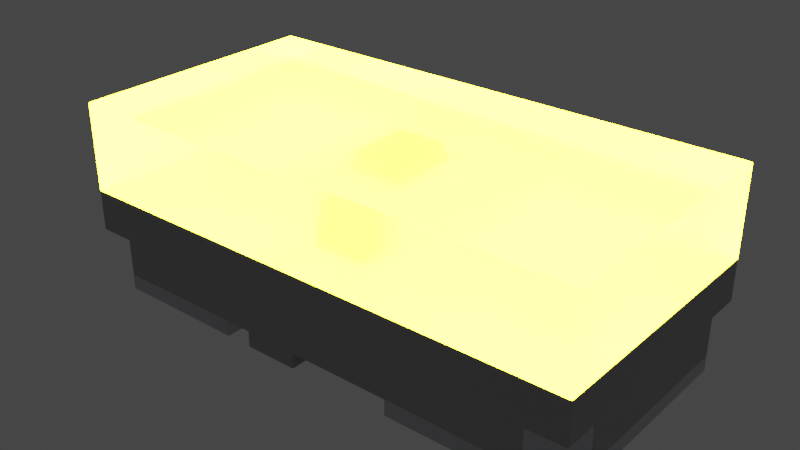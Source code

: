 # Source: LED_0402_1005Metric_Y.blend  (saved by Blender 4.1.24; exported with 4.5.12 LTS)
import bpy
from mathutils import Matrix  # noqa: F401  (used for matrix-valued properties, if any)

bpy.ops.wm.read_factory_settings(use_empty=True)
scene = bpy.context.scene
scene.name = 'Scene'

# ---- collections
col_led_0402_1005metric_y = bpy.data.collections.new('LED_0402_1005Metric_Y'); scene.collection.children.link(col_led_0402_1005metric_y)

# ---- materials (node trees are filled in below, after node groups)
mat_plastic_case_white = bpy.data.materials.new('plastic_case_white')
mat_plastic_case_white.preview_render_type = 'CUBE'
mat_metal_pins = bpy.data.materials.new('metal_pins')
mat_metal_pins.preview_render_type = 'CUBE'
mat_translucent_yellow = bpy.data.materials.new('translucent_yellow')
mat_translucent_yellow.alpha_threshold = 0.4
mat_translucent_yellow.use_raytrace_refraction = True
mat_translucent_yellow.use_screen_refraction = True
mat_translucent_yellow.thickness_mode = 'SLAB'
mat_light_yellow = bpy.data.materials.new('light_yellow')

# ---- node groups
ng_auto_smooth_001 = bpy.data.node_groups.new('Auto Smooth.001', 'GeometryNodeTree')
_s = ng_auto_smooth_001.interface.new_socket(name='Geometry', in_out='OUTPUT', socket_type='NodeSocketGeometry')
_s = ng_auto_smooth_001.interface.new_socket(name='Geometry', in_out='INPUT', socket_type='NodeSocketGeometry')
_s = ng_auto_smooth_001.interface.new_socket(name='Angle', in_out='INPUT', socket_type='NodeSocketFloat')
_s.subtype = 'ANGLE'
_s.min_value = 0.0
_s.max_value = 3.142
ng_auto_smooth_001.is_modifier = True
_N = ng_auto_smooth_001.nodes; _L = ng_auto_smooth_001.links
n0 = _N.new('NodeGroupOutput'); n0.name = 'Group Output'; n0.location = (480, -100)
n1 = _N.new('NodeGroupInput'); n1.name = 'Group Input'; n1.location = (-420, -300)
n2 = _N.new('NodeGroupInput'); n2.name = 'Group Input.001'; n2.location = (-60, -100)
n3 = _N.new('GeometryNodeSetShadeSmooth'); n3.name = 'Set Shade Smooth'; n3.location = (120, -100)
n3.domain = 'EDGE'
n4 = _N.new('GeometryNodeSetShadeSmooth'); n4.name = 'Set Shade Smooth.001'; n4.location = (300, -100)
n5 = _N.new('GeometryNodeInputMeshEdgeAngle'); n5.name = 'Edge Angle'; n5.location = (-420, -220)
n6 = _N.new('GeometryNodeInputEdgeSmooth'); n6.name = 'Is Edge Smooth'; n6.location = (-60, -160)
n7 = _N.new('GeometryNodeInputShadeSmooth'); n7.name = 'Is Face Smooth'; n7.location = (-240, -340)
n8 = _N.new('FunctionNodeBooleanMath'); n8.name = 'Boolean Math'; n8.location = (-60, -220)
n9 = _N.new('FunctionNodeCompare'); n9.name = 'Compare'; n9.location = (-240, -180)
n9.operation = 'LESS_EQUAL'
_L.new(n5.outputs[0], n9.inputs[0])
_L.new(n4.outputs[0], n0.inputs[0])
_L.new(n1.outputs[1], n9.inputs[1])
_L.new(n9.outputs[0], n8.inputs[0])
_L.new(n7.outputs[0], n8.inputs[1])
_L.new(n2.outputs[0], n3.inputs[0])
_L.new(n6.outputs[0], n3.inputs[1])
_L.new(n3.outputs[0], n4.inputs[0])
_L.new(n8.outputs[0], n3.inputs[2])
n0.is_active_output = True

# ---- material node trees
mat_plastic_case_white.use_nodes = True; mat_plastic_case_white.node_tree.nodes.clear()
_N = mat_plastic_case_white.node_tree.nodes; _L = mat_plastic_case_white.node_tree.links
n0 = _N.new('ShaderNodeOutputMaterial'); n0.name = 'Material Output'; n0.location = (300, 300)
n1 = _N.new('ShaderNodeBsdfPrincipled'); n1.name = 'Principled BSDF'; n1.location = (-34, 272)
n1.distribution = 'GGX'
n1.subsurface_method = 'BURLEY'
n1.inputs[1].default_value = 0.02
n1.inputs[2].default_value = 0.4636
n1.inputs[3].default_value = 1.4
n1.inputs[10].default_value = 0.3682
n1.inputs[13].default_value = 0.6591
n1.inputs[20].default_value = 0.6709
n1.inputs[24].default_value = 0.1191
n1.inputs[27].default_value = (0.0, 0.0, 0.0, 1.0)
n1.inputs[28].default_value = 1.0
n2 = _N.new('ShaderNodeMapping'); n2.name = 'Mapping'; n2.location = (-1010, 265)
n2.inputs[3].default_value = (3.0, 1.0, 1.0)
n3 = _N.new('ShaderNodeTexCoord'); n3.name = 'Texture Coordinate'; n3.location = (-1250, 180)
n4 = _N.new('ShaderNodeBump'); n4.name = 'Bump'; n4.location = (-376, -99)
n4.inputs[0].default_value = 0.05
n4.inputs[1].default_value = 1.0
n4.inputs[2].default_value = 1.0
n5 = _N.new('ShaderNodeTexNoise'); n5.name = 'Noise Texture'; n5.location = (-662, 176)
n5.inputs[2].default_value = 88.0
n5.inputs[3].default_value = 10.8
n5.inputs[4].default_value = 0.9167
n5.inputs[8].default_value = 1.6
n6 = _N.new('ShaderNodeValToRGB'); n6.name = 'ColorRamp'; n6.location = (-354, 186)
while len(n6.color_ramp.elements) > 1: n6.color_ramp.elements.remove(n6.color_ramp.elements[-1])
n6.color_ramp.elements[0].position = 0.0; n6.color_ramp.elements[0].color = (0.2596, 0.2596, 0.2596, 1.0)
_e = n6.color_ramp.elements.new(1.0); _e.color = (0.6303, 0.6303, 0.6303, 1.0)
n7 = _N.new('ShaderNodeMix'); n7.name = 'Mix'; n7.location = (-204, 152)
n7.data_type = 'RGBA'
n7.inputs[0].default_value = 0.3682
n7.inputs[7].default_value = (0.2525, 0.2525, 0.2525, 1.0)
_L.new(n5.outputs[0], n6.inputs[0])
_L.new(n1.outputs[0], n0.inputs[0])
_L.new(n3.outputs[2], n2.inputs[0])
_L.new(n2.outputs[0], n5.inputs[0])
_L.new(n5.outputs[0], n4.inputs[3])
_L.new(n4.outputs[0], n1.inputs[5])
_L.new(n6.outputs[0], n7.inputs[6])
_L.new(n7.outputs[2], n1.inputs[0])
n0.is_active_output = True
mat_metal_pins.use_nodes = True; mat_metal_pins.node_tree.nodes.clear()
_N = mat_metal_pins.node_tree.nodes; _L = mat_metal_pins.node_tree.links
n0 = _N.new('ShaderNodeMapping'); n0.name = 'Mapping'; n0.location = (-1447, -91)
n0.inputs[3].default_value = (4.8, 1.2, 1.1)
n1 = _N.new('ShaderNodeBsdfPrincipled'); n1.name = 'Principled BSDF'; n1.location = (-560, 254)
n1.distribution = 'GGX'
n1.subsurface_method = 'BURLEY'
n1.inputs[1].default_value = 0.7818
n1.inputs[2].default_value = 0.2886
n1.inputs[3].default_value = 1.45
n1.inputs[13].default_value = 0.0
n1.inputs[27].default_value = (0.0, 0.0, 0.0, 1.0)
n1.inputs[28].default_value = 1.0
n2 = _N.new('ShaderNodeOutputMaterial'); n2.name = 'Material Output.002'; n2.location = (-205, 253)
n2.width = 213
n3 = _N.new('ShaderNodeTexNoise'); n3.name = 'Noise Texture.002'; n3.location = (-1228, -73)
n3.inputs[2].default_value = 0.1
n3.inputs[3].default_value = 7.0
n3.inputs[4].default_value = 0.6
n3.inputs[8].default_value = 0.4
n4 = _N.new('ShaderNodeTexCoord'); n4.name = 'Texture Coordinate'; n4.location = (-1636, -116)
n5 = _N.new('ShaderNodeMix'); n5.name = 'Mix.001'; n5.location = (-921, 45)
n5.data_type = 'RGBA'
n5.inputs[6].default_value = (0.9398, 0.9547, 1.0, 1.0)
n5.inputs[7].default_value = (0.13, 0.1259, 0.1359, 1.0)
n6 = _N.new('ShaderNodeBump'); n6.name = 'Bump.001'; n6.location = (-1001, -227)
n6.inputs[0].default_value = 0.05
n6.inputs[1].default_value = 0.01
n6.inputs[2].default_value = 1.0
_L.new(n1.outputs[0], n2.inputs[0])
_L.new(n3.outputs[0], n6.inputs[3])
_L.new(n0.outputs[0], n3.inputs[0])
_L.new(n3.outputs[0], n5.inputs[0])
_L.new(n4.outputs[3], n0.inputs[0])
_L.new(n5.outputs[2], n1.inputs[0])
_L.new(n6.outputs[0], n1.inputs[5])
n2.is_active_output = True
mat_translucent_yellow.use_nodes = True; mat_translucent_yellow.node_tree.nodes.clear()
_N = mat_translucent_yellow.node_tree.nodes; _L = mat_translucent_yellow.node_tree.links
n0 = _N.new('ShaderNodeTexNoise'); n0.name = 'Noise Texture'; n0.location = (-674, 167)
n0.inputs[2].default_value = -2.2
n0.inputs[3].default_value = 2.6
n0.inputs[4].default_value = 0.6333
n0.inputs[8].default_value = -0.4
n1 = _N.new('ShaderNodeOutputMaterial'); n1.name = 'Material Output'; n1.location = (463, 225)
n2 = _N.new('ShaderNodeBsdfPrincipled'); n2.name = 'Principled BSDF'; n2.location = (-12, 309)
n2.distribution = 'GGX'
n2.subsurface_method = 'BURLEY'
n2.inputs[0].default_value = (0.6086, 0.6086, 0.6086, 1.0)
n2.inputs[3].default_value = 1.46
n2.inputs[8].default_value = 1.0
n2.inputs[10].default_value = 0.2
n2.inputs[18].default_value = 1.0
n2.inputs[27].default_value = (0.194, 0.1747, 0.003379, 1.0)
n2.inputs[28].default_value = 70.0
n3 = _N.new('ShaderNodeValToRGB'); n3.name = 'ColorRamp'; n3.location = (-408, 81)
while len(n3.color_ramp.elements) > 1: n3.color_ramp.elements.remove(n3.color_ramp.elements[-1])
n3.color_ramp.elements[0].position = 0.2864; n3.color_ramp.elements[0].color = (0.08499, 0.08499, 0.08499, 1.0)
_e = n3.color_ramp.elements.new(0.8432); _e.color = (0.6208, 0.6208, 0.6208, 1.0)
n4 = _N.new('ShaderNodeValue'); n4.name = 'Value'; n4.location = (463, 65)
n4.outputs[0].default_value = 0.0
_L.new(n0.outputs[1], n3.inputs[0])
_L.new(n3.outputs[0], n2.inputs[2])
_L.new(n2.outputs[0], n1.inputs[0])
_L.new(n4.outputs[0], n1.inputs[3])
n1.is_active_output = True
mat_light_yellow.use_nodes = True; mat_light_yellow.node_tree.nodes.clear()
_N = mat_light_yellow.node_tree.nodes; _L = mat_light_yellow.node_tree.links
n0 = _N.new('ShaderNodeLayerWeight'); n0.name = 'Layer Weight'; n0.location = (-18066, 17)
n1 = _N.new('ShaderNodeParticleInfo'); n1.name = 'Particle Info'; n1.location = (-47217, 207)
n2 = _N.new('ShaderNodeRGB'); n2.name = 'RGB'; n2.location = (-92, 261)
n2.outputs[0].default_value = (0.253, 0.2072, 0.0, 1.0)
n3 = _N.new('ShaderNodeBsdfPrincipled'); n3.name = 'Principled BSDF'; n3.location = (224, 517)
n3.distribution = 'GGX'
n3.subsurface_method = 'BURLEY'
n3.inputs[3].default_value = 1.45
n3.inputs[28].default_value = 70.0
n4 = _N.new('ShaderNodeOutputMaterial'); n4.name = 'Material Output'; n4.location = (717, 341)
_L.new(n2.outputs[0], n3.inputs[0])
_L.new(n2.outputs[0], n3.inputs[27])
_L.new(n3.outputs[0], n4.inputs[0])
n4.is_active_output = True

# ---- world
world_world = bpy.data.worlds.new('World'); scene.world = world_world
world_world.use_nodes = True; world_world.node_tree.nodes.clear()
_N = world_world.node_tree.nodes; _L = world_world.node_tree.links
n0 = _N.new('ShaderNodeOutputWorld'); n0.name = 'World Output'; n0.location = (300, 300)
n1 = _N.new('ShaderNodeBackground'); n1.name = 'Background'; n1.location = (10, 300)
n1.inputs[0].default_value = (0.05088, 0.05088, 0.05088, 1.0)
_L.new(n1.outputs[0], n0.inputs[0])
n0.is_active_output = True
world_world.color = (0.05088, 0.05088, 0.05088)
world_world.use_sun_shadow = False
world_world.sun_shadow_jitter_overblur = 0.0

# ---- meshes
me_led_0402_1005metric_b = bpy.data.meshes.new('LED_0402_1005Metric_B')
me_led_0402_1005metric_b.from_pydata([(0.05397, 0.06568, 0.18), (0.05397, -0.06568, 0.18), (-0.04609, -0.05781, 0.27), (0.04609, 0.05781, 0.27), (-0.04609, 0.05781, 0.27), (0.04609, -0.05781, 0.27), (-0.05397, 0.06568, 0.18), (-0.05397, -0.06568, 0.18), (0.5, -0.25, 0.35), (-0.5, 0.25, 0.18), (0.5, 0.25, 0.35), (-0.5, 0.25, 0.35), (-0.5, -0.25, 0.35), (0.5, 0.25, 0.18), (-0.02063, 0.15, 0.03), (-0.02063, 0.25, 0.03), (0.1044, -0.15, 0.03), (-0.02063, -0.15, 0.03), (0.1044, 0.15, 0.03), (-0.02063, 0.15, 0.0), (-0.125, 0.25, 0.0), (-0.02063, 0.25, 0.0), (-0.125, -0.25, 0.03), (-0.125, 0.25, 0.03), (-0.125, -0.25, 0.0), (-0.02063, -0.25, 0.03), (-0.02063, -0.25, 0.0), (0.1044, -0.15, 0.0), (-0.02063, -0.15, 0.0), (0.1044, 0.15, 0.0), (0.5, 0.25, 0.1), (0.5, -0.25, 0.1), (0.43, -0.25, 0.1), (0.5, -0.18, 0.1), (0.4469, -0.2208, 0.1), (0.4708, -0.1969, 0.1), (0.43, 0.25, 0.03), (0.43, -0.25, 0.03), (0.43, 0.25, 0.1), (0.4469, 0.2208, 0.1), (0.4708, 0.1969, 0.1), (0.5, 0.18, 0.1), (0.5, 0.18, 0.03), (-0.5, 0.25, 0.1), (-0.43, 0.25, 0.03), (-0.43, -0.25, 0.1), (-0.5, -0.25, 0.1), (-0.5, -0.25, 0.18), (0.5, -0.25, 0.18), (-0.43, -0.25, 0.03), (-0.5, -0.18, 0.03), (-0.5, 0.18, 0.03), (-0.5, -0.18, 0.1), (-0.5, 0.18, 0.1), (-0.43, 0.25, 0.1), (-0.4708, 0.1969, 0.1), (-0.4469, 0.2208, 0.1), (-0.4469, -0.2208, 0.1), (-0.4708, -0.1969, 0.1), (0.175, -0.25, 0.03), (0.5, -0.18, 0.03), (0.4469, -0.2208, 0.0), (0.5, -0.18, 0.0), (0.43, -0.25, 0.0), (0.4708, -0.1969, 0.0), (0.43, 0.25, 0.0), (0.4469, 0.2208, 0.0), (0.4708, 0.1969, 0.0), (0.5, 0.18, 0.0), (0.175, 0.25, 0.0), (0.175, 0.25, 0.03), (0.175, -0.25, 0.0), (-0.175, -0.25, 0.0), (-0.5, -0.18, 0.0), (-0.4708, -0.1969, 0.0), (-0.4469, -0.2208, 0.0), (-0.175, -0.25, 0.03), (-0.175, 0.25, 0.03), (-0.5, 0.18, 0.0), (-0.4469, 0.2208, 0.0), (-0.4708, 0.1969, 0.0), (-0.43, -0.25, 0.0), (-0.43, 0.25, 0.0), (-0.175, 0.25, 0.0)], [], [(13, 9, 47, 48), (2, 5, 3, 4), (66, 67, 68, 62, 64, 61, 63, 71, 69, 65), (4, 6, 7, 2), (8, 12, 47, 48), (23, 20, 24, 22), (58, 74, 75, 57), (57, 75, 81, 49, 45), (12, 8, 10, 11), (0, 1, 7, 6), (10, 8, 48, 13), (74, 58, 52, 50, 73), (6, 4, 3, 0), (65, 69, 70, 36), (28, 26, 24, 20, 21, 19, 29, 27), (29, 19, 14, 18), (14, 19, 21, 15), (13, 9, 11, 10), (47, 12, 11, 9), (16, 17, 28, 27), (40, 41, 42, 68, 67), (25, 26, 28, 17), (13, 48, 31, 33, 60, 42, 41, 30), (34, 35, 33, 31, 32), (5, 1, 0, 3), (16, 27, 29, 18), (51, 78, 73, 50), (35, 64, 62, 60, 33), (34, 61, 64, 35), (38, 30, 41, 40, 39), (36, 38, 39, 66, 65), (42, 60, 62, 68), (47, 9, 43, 53, 51, 50, 52, 46), (21, 20, 23, 15), (80, 78, 51, 53, 55), (61, 34, 32, 37, 63), (52, 58, 57, 45, 46), (37, 59, 71, 63), (56, 55, 53, 43, 54), (40, 67, 66, 39), (76, 72, 83, 77), (70, 69, 71, 59), (79, 56, 54, 44, 82), (76, 49, 81, 72), (1, 5, 2, 7), (56, 79, 80, 55), (82, 44, 77, 83), (73, 78, 80, 79, 82, 83, 72, 81, 75, 74), (25, 59, 37, 32, 31, 48, 47, 46, 45, 49, 76, 22, 24, 26), (23, 22, 76, 77), (13, 30, 38, 36, 70, 15, 23, 77, 44, 54, 43, 9), (70, 59, 25, 17, 16, 18, 14, 15)])
me_led_0402_1005metric_b.polygons.foreach_set('use_smooth', [1, 1, 1, 1, 1, 1, 1, 1, 1, 1, 1, 1, 1, 1, 1, 1, 1, 1, 1, 1, 1, 1, 1, 1, 1, 1, 1, 1, 1, 1, 1, 1, 1, 1, 1, 1, 1, 1, 1, 1, 1, 1, 1, 1, 1, 1, 1, 1, 1, 1, 0, 1])
me_led_0402_1005metric_b.polygons.foreach_set('material_index', [2, 3, 1, 3, 2, 0, 1, 1, 2, 0, 2, 1, 3, 1, 0, 0, 0, 2, 2, 0, 1, 0, 0, 0, 3, 0, 1, 1, 1, 0, 1, 1, 0, 0, 1, 1, 1, 1, 0, 1, 1, 1, 1, 1, 3, 1, 1, 1, 0, 0, 0, 0])
_k = set([(0, 3), (1, 5), (2, 7), (4, 6), (8, 10), (8, 12), (8, 48), (9, 11), (9, 13), (9, 43), (9, 47), (10, 11), (10, 13), (11, 12), (12, 47), (13, 30), (13, 48), (14, 15), (14, 18), (14, 19), (15, 21), (15, 23), (15, 70), (16, 17), (16, 18), (16, 27), (17, 25), (17, 28), (18, 29), (19, 21), (19, 29), (20, 21), (20, 23), (20, 24), (22, 23), (22, 24), (22, 76), (23, 77), (24, 26), (25, 26), (25, 59), (26, 28), (27, 28), (27, 29), (30, 38), (30, 41), (31, 32), (31, 33), (31, 48), (32, 34), (32, 37), (33, 35), (33, 60), (34, 35), (36, 38), (36, 65), (36, 70), (37, 59), (37, 63), (38, 39), (39, 40), (40, 41), (41, 42), (42, 60), (42, 68), (43, 53), (43, 54), (44, 54), (44, 77), (44, 82), (45, 46), (45, 49), (45, 57), (46, 47), (46, 52), (47, 48), (49, 76), (49, 81), (50, 51), (50, 52), (50, 73), (51, 53), (51, 78), (52, 58), (53, 55), (54, 56), (55, 56), (57, 58), (59, 70), (59, 71), (60, 62), (61, 63), (61, 64), (62, 64), (62, 68), (63, 71), (65, 66), (65, 69), (66, 67), (67, 68), (69, 70), (69, 71), (72, 76), (72, 81), (72, 83), (73, 74), (73, 78), (74, 75), (75, 81), (76, 77), (77, 83), (78, 80), (79, 80), (79, 82), (82, 83)])
me_led_0402_1005metric_b.attributes.new('sharp_edge', 'BOOLEAN', 'EDGE').data.foreach_set('value', [ (min(e.vertices), max(e.vertices)) in _k for e in me_led_0402_1005metric_b.edges])
_uv = me_led_0402_1005metric_b.uv_layers.new(name='UVMap')
_uv.uv.foreach_set('vector', [1.002, 0.7478, 0.001666, 0.7478, 0.001666, 0.2478, 1.002, 0.2478, 0.4556, 0.44, 0.5478, 0.44, 0.5478, 0.5556, 0.4556, 0.5556, 0.9486, 0.7186, 0.9725, 0.6947, 1.002, 0.6778, 1.002, 0.3178, 0.9725, 0.3009, 0.9486, 0.277, 0.9317, 0.2478, 0.6767, 0.2478, 0.6767, 0.7478, 0.9317, 0.7478, 0.5556, 0.6124, 0.5635, 0.5224, 0.4321, 0.5224, 0.44, 0.6124, 1.002, 0.6924, 0.001666, 0.6924, 0.001666, 0.5224, 1.002, 0.5224, 0.7478, 0.3724, 0.7478, 0.3424, 0.2478, 0.3424, 0.2478, 0.3724, 0.03088, 0.4424, 0.03088, 0.3424, 0.05475, 0.3424, 0.05475, 0.4424, 0.277, 0.4424, 0.277, 0.3424, 0.2478, 0.3424, 0.2478, 0.3724, 0.2478, 0.4424, 0.001666, 0.2478, 1.002, 0.2478, 1.002, 0.7478, 0.001666, 0.7478, 0.5556, 0.5635, 0.5556, 0.4321, 0.4477, 0.4321, 0.4477, 0.5635, 0.7478, 0.6924, 0.2478, 0.6924, 0.2478, 0.5224, 0.7478, 0.5224, 0.03088, 0.3424, 0.03088, 0.4424, 0.001666, 0.4424, 0.001666, 0.3724, 0.001666, 0.3424, 0.4477, 0.5224, 0.4556, 0.6124, 0.5478, 0.6124, 0.5556, 0.5224, 0.9317, 0.3424, 0.6767, 0.3424, 0.6767, 0.3724, 0.9317, 0.3724, 0.481, 0.3478, 0.481, 0.2478, 0.3767, 0.2478, 0.3767, 0.7478, 0.481, 0.7478, 0.481, 0.6478, 0.606, 0.6478, 0.606, 0.3478, 0.606, 0.3424, 0.481, 0.3424, 0.481, 0.3724, 0.606, 0.3724, 0.6478, 0.3724, 0.6478, 0.3424, 0.7478, 0.3424, 0.7478, 0.3724, 1.002, 0.5224, 0.001666, 0.5224, 0.001666, 0.6924, 1.002, 0.6924, 0.2478, 0.5224, 0.2478, 0.6924, 0.7478, 0.6924, 0.7478, 0.5224, 0.606, 0.3724, 0.481, 0.3724, 0.481, 0.3424, 0.606, 0.3424, 0.9725, 0.4424, 1.002, 0.4424, 1.002, 0.3724, 1.002, 0.3424, 0.9725, 0.3424, 0.2478, 0.3724, 0.2478, 0.3424, 0.3478, 0.3424, 0.3478, 0.3724, 0.7478, 0.5224, 0.2478, 0.5224, 0.2478, 0.4424, 0.3178, 0.4424, 0.3178, 0.3724, 0.6778, 0.3724, 0.6778, 0.4424, 0.7478, 0.4424, 0.9486, 0.277, 0.9725, 0.3009, 1.002, 0.3178, 1.002, 0.2478, 0.9317, 0.2478, 0.44, 0.6124, 0.4321, 0.5224, 0.5635, 0.5224, 0.5556, 0.6124, 0.3478, 0.3724, 0.3478, 0.3424, 0.6478, 0.3424, 0.6478, 0.3724, 0.6778, 0.3724, 0.6778, 0.3424, 0.3178, 0.3424, 0.3178, 0.3724, 0.9725, 0.4424, 0.9725, 0.3424, 1.002, 0.3424, 1.002, 0.3724, 1.002, 0.4424, 0.9486, 0.4424, 0.9486, 0.3424, 0.9725, 0.3424, 0.9725, 0.4424, 0.9317, 0.7478, 1.002, 0.7478, 1.002, 0.6778, 0.9725, 0.6947, 0.9486, 0.7186, 0.7478, 0.3724, 0.7478, 0.4424, 0.7186, 0.4424, 0.7186, 0.3424, 0.7478, 0.3424, 0.6778, 0.3724, 0.3178, 0.3724, 0.3178, 0.3424, 0.6778, 0.3424, 0.2478, 0.5224, 0.7478, 0.5224, 0.7478, 0.4424, 0.6778, 0.4424, 0.6778, 0.3724, 0.3178, 0.3724, 0.3178, 0.4424, 0.2478, 0.4424, 0.481, 0.3424, 0.3767, 0.3424, 0.3767, 0.3724, 0.481, 0.3724, 0.03088, 0.3424, 0.001666, 0.3424, 0.001666, 0.3724, 0.001666, 0.4424, 0.03088, 0.4424, 0.277, 0.3424, 0.277, 0.4424, 0.2478, 0.4424, 0.2478, 0.3724, 0.2478, 0.3424, 0.001666, 0.3178, 0.03088, 0.3009, 0.05475, 0.277, 0.07167, 0.2478, 0.001666, 0.2478, 0.9317, 0.3724, 0.6767, 0.3724, 0.6767, 0.3424, 0.9317, 0.3424, 0.05475, 0.7186, 0.03088, 0.6947, 0.001666, 0.6778, 0.001666, 0.7478, 0.07167, 0.7478, 0.9725, 0.4424, 0.9725, 0.3424, 0.9486, 0.3424, 0.9486, 0.4424, 0.2478, 0.3724, 0.2478, 0.3424, 0.7478, 0.3424, 0.7478, 0.3724, 0.7478, 0.3724, 0.7478, 0.3424, 0.2478, 0.3424, 0.2478, 0.3724, 0.7186, 0.3424, 0.7186, 0.4424, 0.7478, 0.4424, 0.7478, 0.3724, 0.7478, 0.3424, 0.3267, 0.3724, 0.07167, 0.3724, 0.07167, 0.3424, 0.3267, 0.3424, 0.5556, 0.5224, 0.5478, 0.6124, 0.4556, 0.6124, 0.4477, 0.5224, 0.05475, 0.4424, 0.05475, 0.3424, 0.03088, 0.3424, 0.03088, 0.4424, 0.07167, 0.3424, 0.07167, 0.3724, 0.3267, 0.3724, 0.3267, 0.3424, 0.001666, 0.3178, 0.001666, 0.6778, 0.03088, 0.6947, 0.05475, 0.7186, 0.07167, 0.7478, 0.3267, 0.7478, 0.3267, 0.2478, 0.07167, 0.2478, 0.05475, 0.277, 0.03088, 0.3009, 0.481, 0.3724, 0.6767, 0.3724, 0.9317, 0.3724, 0.9317, 0.4424, 1.002, 0.4424, 1.002, 0.5224, 0.001666, 0.5224, 0.001666, 0.4424, 0.07167, 0.4424, 0.07167, 0.3724, 0.3267, 0.3724, 0.3767, 0.3724, 0.3767, 0.3424, 0.481, 0.3424, 0.3767, 0.7478, 0.3767, 0.2478, 0.3267, 0.2478, 0.3267, 0.7478, 1.002, 0.5224, 1.002, 0.4424, 0.9317, 0.4424, 0.9317, 0.3724, 0.6767, 0.3724, 0.481, 0.3724, 0.3767, 0.3724, 0.3267, 0.3724, 0.07167, 0.3724, 0.07167, 0.4424, 0.001666, 0.4424, 0.001666, 0.5224, 0.6767, 0.7478, 0.6767, 0.2478, 0.481, 0.2478, 0.481, 0.3478, 0.606, 0.3478, 0.606, 0.6478, 0.481, 0.6478, 0.481, 0.7478])
me_led_0402_1005metric_b.materials.append(mat_plastic_case_white)
me_led_0402_1005metric_b.materials.append(mat_metal_pins)
me_led_0402_1005metric_b.materials.append(mat_translucent_yellow)
me_led_0402_1005metric_b.materials.append(mat_light_yellow)
me_led_0402_1005metric_b.update()
me_led_0402_1005metric_b.normals_split_custom_set([tuple(v) for v in zip(*[iter([0.0, 0.0, 1.0, 0.0, 0.0, 1.0, 0.0, 0.0, 1.0, 0.0, 0.0, 1.0, -0.5531, -0.5531, 0.6229, 0.5531, -0.5531, 0.6229, 0.5531, 0.5531, 0.6229, -0.5531, 0.5531, 0.6229, 0.0, 0.0, -1.0, 0.0, 0.0, -1.0, 0.0, 0.0, -1.0, 0.0, 0.0, -1.0, 0.0, 0.0, -1.0, 0.0, 0.0, -1.0, 0.0, 0.0, -1.0, 0.0, 0.0, -1.0, 0.0, 0.0, -1.0, 0.0, 0.0, -1.0, -0.5531, 0.5531, 0.6229, -0.5989, 0.5989, -0.5316, -0.5989, -0.5989, -0.5316, -0.5531, -0.5531, 0.6229, 0.0, -1.0, 0.0, 0.0, -1.0, 0.0, 0.0, -1.0, 0.0, 0.0, -1.0, 0.0, -1.0, 0.0, 0.0, -1.0, 0.0, 0.0, -1.0, 0.0, 0.0, -1.0, 0.0, 0.0, -0.6093, -0.7929, 0.0, -0.6093, -0.7929, 0.0, -0.7929, -0.6093, 0.0, -0.7929, -0.6093, 0.0, -0.7929, -0.6093, 0.0, -0.7929, -0.6093, 0.0, -0.8653, -0.5012, 0.0, -0.8653, -0.5012, 0.0, -0.8653, -0.5012, 0.0, 0.0, 0.0, 1.0, 0.0, 0.0, 1.0, 0.0, 0.0, 1.0, 0.0, 0.0, 1.0, 0.5989, 0.5989, -0.5316, 0.5989, -0.5989, -0.5316, -0.5989, -0.5989, -0.5316, -0.5989, 0.5989, -0.5316, 1.0, 0.0, 0.0, 1.0, 0.0, 0.0, 1.0, 0.0, 0.0, 1.0, 0.0, 0.0, -0.6093, -0.7929, 0.0, -0.6093, -0.7929, 0.0, -0.5012, -0.8653, 0.0, -0.5012, -0.8653, 0.0, -0.5012, -0.8653, 0.0, -0.5989, 0.5989, -0.5316, -0.5531, 0.5531, 0.6229, 0.5531, 0.5531, 0.6229, 0.5989, 0.5989, -0.5316, 0.0, 1.0, 0.0, 0.0, 1.0, 0.0, 0.0, 1.0, 0.0, 0.0, 1.0, 0.0, 0.0, 0.0, -1.0, 0.0, 0.0, -1.0, 0.0, 0.0, -1.0, 0.0, 0.0, -1.0, 0.0, 0.0, -1.0, 0.0, 0.0, -1.0, 0.0, 0.0, -1.0, 0.0, 0.0, -1.0, 0.0, 1.0, 0.0, 0.0, 1.0, 0.0, 0.0, 1.0, 0.0, 0.0, 1.0, 0.0, 1.0, 0.0, 0.0, 1.0, 0.0, 0.0, 1.0, 0.0, 0.0, 1.0, 0.0, 0.0, 0.0, 1.0, 0.0, 0.0, 1.0, 0.0, 0.0, 1.0, 0.0, 0.0, 1.0, 0.0, -1.0, 0.0, 0.0, -1.0, 0.0, 0.0, -1.0, 0.0, 0.0, -1.0, 0.0, 0.0, 0.0, -1.0, 0.0, 0.0, -1.0, 0.0, 0.0, -1.0, 0.0, 0.0, -1.0, 0.0, 0.6093, 0.7929, 0.0, 0.5012, 0.8653, 0.0, 0.5012, 0.8653, 0.0, 0.5012, 0.8653, 0.0, 0.6093, 0.7929, 0.0, 1.0, 0.0, 0.0, 1.0, 0.0, 0.0, 1.0, 0.0, 0.0, 1.0, 0.0, 0.0, 1.0, 0.0, 0.0, 1.0, 0.0, 0.0, 1.0, 0.0, 0.0, 1.0, 0.0, 0.0, 1.0, 0.0, 0.0, 1.0, 0.0, 0.0, 1.0, 0.0, 0.0, 1.0, 0.0, 0.0, -1.538e-07, 0.0, -1.0, -1.538e-07, 0.0, -1.0, -1.538e-07, 0.0, -1.0, -1.538e-07, 0.0, -1.0, -1.538e-07, 0.0, -1.0, 0.5531, -0.5531, 0.6229, 0.5989, -0.5989, -0.5316, 0.5989, 0.5989, -0.5316, 0.5531, 0.5531, 0.6229, 1.0, 0.0, 0.0, 1.0, 0.0, 0.0, 1.0, 0.0, 0.0, 1.0, 0.0, 0.0, -1.0, 0.0, 0.0, -1.0, 0.0, 0.0, -1.0, 0.0, 0.0, -1.0, 0.0, 0.0, 0.6093, -0.7929, 0.0, 0.6093, -0.7929, 0.0, 0.5012, -0.8653, 0.0, 0.5012, -0.8653, 0.0, 0.5012, -0.8653, 0.0, 0.7929, -0.6093, 0.0, 0.7929, -0.6093, 0.0, 0.6093, -0.7929, 0.0, 0.6093, -0.7929, 0.0, -7.692e-08, 0.0, -1.0, -7.692e-08, 0.0, -1.0, -7.692e-08, 0.0, -1.0, -7.692e-08, 0.0, -1.0, -7.692e-08, 0.0, -1.0, 0.8653, 0.5012, 0.0, 0.8653, 0.5012, 0.0, 0.7929, 0.6093, 0.0, 0.7929, 0.6093, 0.0, 0.8653, 0.5012, 0.0, 1.0, 0.0, 0.0, 1.0, 0.0, 0.0, 1.0, 0.0, 0.0, 1.0, 0.0, 0.0, -1.0, 0.0, 0.0, -1.0, 0.0, 0.0, -1.0, 0.0, 0.0, -1.0, 0.0, 0.0, -1.0, 0.0, 0.0, -1.0, 0.0, 0.0, -1.0, 0.0, 0.0, -1.0, 0.0, 0.0, 0.0, 1.0, 0.0, 0.0, 1.0, 0.0, 0.0, 1.0, 0.0, 0.0, 1.0, 0.0, -0.6093, 0.7929, 0.0, -0.5012, 0.8653, 0.0, -0.5012, 0.8653, 0.0, -0.5012, 0.8653, 0.0, -0.6093, 0.7929, 0.0, 0.7929, -0.6093, 0.0, 0.7929, -0.6093, 0.0, 0.8653, -0.5012, 0.0, 0.8653, -0.5012, 0.0, 0.8653, -0.5012, 0.0, 7.692e-08, 0.0, -1.0, 7.692e-08, 0.0, -1.0, 7.692e-08, 0.0, -1.0, 7.692e-08, 0.0, -1.0, 7.692e-08, 0.0, -1.0, 0.0, -1.0, 0.0, 0.0, -1.0, 0.0, 0.0, -1.0, 0.0, 0.0, -1.0, 0.0, 1.538e-07, 0.0, -1.0, 1.538e-07, 0.0, -1.0, 1.538e-07, 0.0, -1.0, 1.538e-07, 0.0, -1.0, 1.538e-07, 0.0, -1.0, 0.6093, 0.7929, 0.0, 0.6093, 0.7929, 0.0, 0.7929, 0.6093, 0.0, 0.7929, 0.6093, 0.0, 1.0, 0.0, 0.0, 1.0, 0.0, 0.0, 1.0, 0.0, 0.0, 1.0, 0.0, 0.0, -1.0, 0.0, 0.0, -1.0, 0.0, 0.0, -1.0, 0.0, 0.0, -1.0, 0.0, 0.0, -0.7929, 0.6093, 0.0, -0.7929, 0.6093, 0.0, -0.8653, 0.5012, 0.0, -0.8653, 0.5012, 0.0, -0.8653, 0.5012, 0.0, 0.0, -1.0, 0.0, 0.0, -1.0, 0.0, 0.0, -1.0, 0.0, 0.0, -1.0, 0.0, 0.5989, -0.5989, -0.5316, 0.5531, -0.5531, 0.6229, -0.5531, -0.5531, 0.6229, -0.5989, -0.5989, -0.5316, -0.7929, 0.6093, 0.0, -0.7929, 0.6093, 0.0, -0.6093, 0.7929, 0.0, -0.6093, 0.7929, 0.0, 0.0, 1.0, 0.0, 0.0, 1.0, 0.0, 0.0, 1.0, 0.0, 0.0, 1.0, 0.0, 0.0, 0.0, -1.0, 0.0, 0.0, -1.0, 0.0, 0.0, -1.0, 0.0, 0.0, -1.0, 0.0, 0.0, -1.0, 0.0, 0.0, -1.0, 0.0, 0.0, -1.0, 0.0, 0.0, -1.0, 0.0, 0.0, -1.0, 0.0, 0.0, -1.0, 0.0, -1.0, -1.17e-07, 0.0, -1.0, -1.17e-07, 0.0, -1.0, -1.17e-07, 0.0, -1.0, -1.17e-07, 0.0, -1.0, -1.17e-07, 0.0, -1.0, -1.17e-07, 0.0, -1.0, -1.17e-07, 0.0, -1.0, -1.17e-07, 0.0, -1.0, -1.17e-07, 0.0, -1.0, -1.17e-07, 0.0, -1.0, -1.17e-07, 0.0, -1.0, -1.17e-07, 0.0, -1.0, -1.17e-07, 0.0, -1.0, -1.17e-07, 0.0, 0.0, -1.0, 0.0, 0.0, -1.0, 0.0, 0.0, -1.0, 0.0, 0.0, -1.0, 0.0, 1.0, -1.196e-07, 0.0, 1.0, -1.196e-07, 0.0, 1.0, -1.196e-07, 0.0, 1.0, -1.196e-07, 0.0, 1.0, -1.196e-07, 0.0, 1.0, -1.196e-07, 0.0, 1.0, -1.196e-07, 0.0, 1.0, -1.196e-07, 0.0, 1.0, -1.196e-07, 0.0, 1.0, -1.196e-07, 0.0, 1.0, -1.196e-07, 0.0, 1.0, -1.196e-07, -1.158e-08, 0.0, -1.0, -1.158e-08, 0.0, -1.0, -1.158e-08, 0.0, -1.0, -1.158e-08, 0.0, -1.0, -1.158e-08, 0.0, -1.0, -1.158e-08, 0.0, -1.0, -1.158e-08, 0.0, -1.0, -1.158e-08, 0.0, -1.0])] * 3)])

# ---- objects
ob_led_0402_1005metric_y = bpy.data.objects.new('LED_0402_1005Metric_Y', me_led_0402_1005metric_b)

# ---- transforms, parenting, visibility, modifiers, constraints
ob_led_0402_1005metric_y.location = (0.0, 0.0, 0.0)
_m = ob_led_0402_1005metric_y.modifiers.new('Bevel', 'BEVEL')
_m.width = 0.003
_m.width_pct = 0.003
_m.segments = 3
_m = ob_led_0402_1005metric_y.modifiers.new('Auto Smooth', 'NODES')
_m.node_group = ng_auto_smooth_001
_gi = [s.identifier for s in ng_auto_smooth_001.interface.items_tree if s.item_type == 'SOCKET' and s.in_out == 'INPUT']
_m[_gi[1]] = 0.5236  # Angle

# ---- collection membership
col_led_0402_1005metric_y.objects.link(ob_led_0402_1005metric_y)

# ---- scene / render settings (as saved in the file)
scene.frame_start = 1; scene.frame_end = 250; scene.frame_set(1)
scene.render.engine = 'CYCLES'
scene.cycles.sampling_pattern = 'TABULATED_SOBOL'
scene.cycles.use_light_tree = False
scene.eevee.ray_tracing_options.trace_max_roughness = 0.0
scene.view_settings.view_transform = 'Filmic'
bpy.context.view_layer.update()

# ---- added for rendering (the .blend has no active camera): camera
cam_auto = bpy.data.cameras.new('AutoCamera')
cam_auto.lens = 50.0
cam_auto.sensor_width = 36.0
cam_auto.clip_end = 1000.0
ob_auto_camera = bpy.data.objects.new('AutoCamera', cam_auto)
scene.collection.objects.link(ob_auto_camera)
ob_auto_camera.location = (1.08394, -1.30072, 1.04215)
ob_auto_camera.rotation_euler = (1.09748, -7.21219e-08, 0.694738)
scene.camera = ob_auto_camera
bpy.context.view_layer.update()
